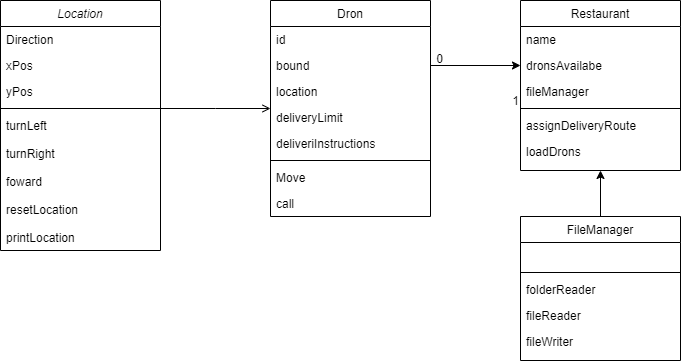

The diagram above was exported from draw.io. Its source (the exported page's mxGraphModel, read from the mxfile embedded in the PNG):
<mxGraphModel dx="1102" dy="525" grid="1" gridSize="10" guides="1" tooltips="1" connect="1" arrows="1" fold="1" page="1" pageScale="1" pageWidth="827" pageHeight="1169" math="0" shadow="0">
  <root>
    <mxCell id="WIyWlLk6GJQsqaUBKTNV-0" />
    <mxCell id="WIyWlLk6GJQsqaUBKTNV-1" parent="WIyWlLk6GJQsqaUBKTNV-0" />
    <mxCell id="zkfFHV4jXpPFQw0GAbJ--0" value="Location" style="swimlane;fontStyle=2;align=center;verticalAlign=top;childLayout=stackLayout;horizontal=1;startSize=26;horizontalStack=0;resizeParent=1;resizeLast=0;collapsible=1;marginBottom=0;rounded=0;shadow=0;strokeWidth=1;" parent="WIyWlLk6GJQsqaUBKTNV-1" vertex="1">
      <mxGeometry x="40" y="130" width="160" height="250" as="geometry">
        <mxRectangle x="230" y="140" width="160" height="26" as="alternateBounds" />
      </mxGeometry>
    </mxCell>
    <mxCell id="zkfFHV4jXpPFQw0GAbJ--1" value="Direction" style="text;align=left;verticalAlign=top;spacingLeft=4;spacingRight=4;overflow=hidden;rotatable=0;points=[[0,0.5],[1,0.5]];portConstraint=eastwest;" parent="zkfFHV4jXpPFQw0GAbJ--0" vertex="1">
      <mxGeometry y="26" width="160" height="26" as="geometry" />
    </mxCell>
    <mxCell id="zkfFHV4jXpPFQw0GAbJ--2" value="xPos" style="text;align=left;verticalAlign=top;spacingLeft=4;spacingRight=4;overflow=hidden;rotatable=0;points=[[0,0.5],[1,0.5]];portConstraint=eastwest;rounded=0;shadow=0;html=0;" parent="zkfFHV4jXpPFQw0GAbJ--0" vertex="1">
      <mxGeometry y="52" width="160" height="26" as="geometry" />
    </mxCell>
    <mxCell id="zkfFHV4jXpPFQw0GAbJ--3" value="yPos" style="text;align=left;verticalAlign=top;spacingLeft=4;spacingRight=4;overflow=hidden;rotatable=0;points=[[0,0.5],[1,0.5]];portConstraint=eastwest;rounded=0;shadow=0;html=0;" parent="zkfFHV4jXpPFQw0GAbJ--0" vertex="1">
      <mxGeometry y="78" width="160" height="26" as="geometry" />
    </mxCell>
    <mxCell id="zkfFHV4jXpPFQw0GAbJ--4" value="" style="line;html=1;strokeWidth=1;align=left;verticalAlign=middle;spacingTop=-1;spacingLeft=3;spacingRight=3;rotatable=0;labelPosition=right;points=[];portConstraint=eastwest;" parent="zkfFHV4jXpPFQw0GAbJ--0" vertex="1">
      <mxGeometry y="104" width="160" height="8" as="geometry" />
    </mxCell>
    <mxCell id="zkfFHV4jXpPFQw0GAbJ--5" value="turnLeft&#10;&#10;turnRight&#10;&#10;foward&#10;&#10;resetLocation&#10;&#10;printLocation" style="text;align=left;verticalAlign=top;spacingLeft=4;spacingRight=4;overflow=hidden;rotatable=0;points=[[0,0.5],[1,0.5]];portConstraint=eastwest;" parent="zkfFHV4jXpPFQw0GAbJ--0" vertex="1">
      <mxGeometry y="112" width="160" height="138" as="geometry" />
    </mxCell>
    <mxCell id="zkfFHV4jXpPFQw0GAbJ--17" value="Dron" style="swimlane;fontStyle=0;align=center;verticalAlign=top;childLayout=stackLayout;horizontal=1;startSize=26;horizontalStack=0;resizeParent=1;resizeLast=0;collapsible=1;marginBottom=0;rounded=0;shadow=0;strokeWidth=1;" parent="WIyWlLk6GJQsqaUBKTNV-1" vertex="1">
      <mxGeometry x="310" y="130" width="160" height="216" as="geometry">
        <mxRectangle x="550" y="140" width="160" height="26" as="alternateBounds" />
      </mxGeometry>
    </mxCell>
    <mxCell id="zkfFHV4jXpPFQw0GAbJ--18" value="id" style="text;align=left;verticalAlign=top;spacingLeft=4;spacingRight=4;overflow=hidden;rotatable=0;points=[[0,0.5],[1,0.5]];portConstraint=eastwest;" parent="zkfFHV4jXpPFQw0GAbJ--17" vertex="1">
      <mxGeometry y="26" width="160" height="26" as="geometry" />
    </mxCell>
    <mxCell id="zkfFHV4jXpPFQw0GAbJ--19" value="bound" style="text;align=left;verticalAlign=top;spacingLeft=4;spacingRight=4;overflow=hidden;rotatable=0;points=[[0,0.5],[1,0.5]];portConstraint=eastwest;rounded=0;shadow=0;html=0;" parent="zkfFHV4jXpPFQw0GAbJ--17" vertex="1">
      <mxGeometry y="52" width="160" height="26" as="geometry" />
    </mxCell>
    <mxCell id="zkfFHV4jXpPFQw0GAbJ--20" value="location" style="text;align=left;verticalAlign=top;spacingLeft=4;spacingRight=4;overflow=hidden;rotatable=0;points=[[0,0.5],[1,0.5]];portConstraint=eastwest;rounded=0;shadow=0;html=0;" parent="zkfFHV4jXpPFQw0GAbJ--17" vertex="1">
      <mxGeometry y="78" width="160" height="26" as="geometry" />
    </mxCell>
    <mxCell id="zkfFHV4jXpPFQw0GAbJ--21" value="deliveryLimit" style="text;align=left;verticalAlign=top;spacingLeft=4;spacingRight=4;overflow=hidden;rotatable=0;points=[[0,0.5],[1,0.5]];portConstraint=eastwest;rounded=0;shadow=0;html=0;" parent="zkfFHV4jXpPFQw0GAbJ--17" vertex="1">
      <mxGeometry y="104" width="160" height="26" as="geometry" />
    </mxCell>
    <mxCell id="zkfFHV4jXpPFQw0GAbJ--22" value="deliveriInstructions" style="text;align=left;verticalAlign=top;spacingLeft=4;spacingRight=4;overflow=hidden;rotatable=0;points=[[0,0.5],[1,0.5]];portConstraint=eastwest;rounded=0;shadow=0;html=0;" parent="zkfFHV4jXpPFQw0GAbJ--17" vertex="1">
      <mxGeometry y="130" width="160" height="26" as="geometry" />
    </mxCell>
    <mxCell id="zkfFHV4jXpPFQw0GAbJ--23" value="" style="line;html=1;strokeWidth=1;align=left;verticalAlign=middle;spacingTop=-1;spacingLeft=3;spacingRight=3;rotatable=0;labelPosition=right;points=[];portConstraint=eastwest;" parent="zkfFHV4jXpPFQw0GAbJ--17" vertex="1">
      <mxGeometry y="156" width="160" height="8" as="geometry" />
    </mxCell>
    <mxCell id="zkfFHV4jXpPFQw0GAbJ--24" value="Move" style="text;align=left;verticalAlign=top;spacingLeft=4;spacingRight=4;overflow=hidden;rotatable=0;points=[[0,0.5],[1,0.5]];portConstraint=eastwest;" parent="zkfFHV4jXpPFQw0GAbJ--17" vertex="1">
      <mxGeometry y="164" width="160" height="26" as="geometry" />
    </mxCell>
    <mxCell id="zkfFHV4jXpPFQw0GAbJ--25" value="call" style="text;align=left;verticalAlign=top;spacingLeft=4;spacingRight=4;overflow=hidden;rotatable=0;points=[[0,0.5],[1,0.5]];portConstraint=eastwest;" parent="zkfFHV4jXpPFQw0GAbJ--17" vertex="1">
      <mxGeometry y="190" width="160" height="26" as="geometry" />
    </mxCell>
    <mxCell id="zkfFHV4jXpPFQw0GAbJ--26" value="" style="endArrow=open;shadow=0;strokeWidth=1;rounded=0;endFill=1;edgeStyle=elbowEdgeStyle;elbow=vertical;" parent="WIyWlLk6GJQsqaUBKTNV-1" source="zkfFHV4jXpPFQw0GAbJ--0" target="zkfFHV4jXpPFQw0GAbJ--17" edge="1">
      <mxGeometry x="0.5" y="41" relative="1" as="geometry">
        <mxPoint x="200" y="202" as="sourcePoint" />
        <mxPoint x="360" y="202" as="targetPoint" />
        <mxPoint x="-40" y="32" as="offset" />
      </mxGeometry>
    </mxCell>
    <mxCell id="zkfFHV4jXpPFQw0GAbJ--27" value="" style="resizable=0;align=left;verticalAlign=bottom;labelBackgroundColor=none;fontSize=12;" parent="zkfFHV4jXpPFQw0GAbJ--26" connectable="0" vertex="1">
      <mxGeometry x="-1" relative="1" as="geometry">
        <mxPoint y="4" as="offset" />
      </mxGeometry>
    </mxCell>
    <mxCell id="zkfFHV4jXpPFQw0GAbJ--28" value="1" style="resizable=0;align=right;verticalAlign=bottom;labelBackgroundColor=none;fontSize=12;" parent="zkfFHV4jXpPFQw0GAbJ--26" connectable="0" vertex="1">
      <mxGeometry x="1" relative="1" as="geometry">
        <mxPoint x="250" y="1" as="offset" />
      </mxGeometry>
    </mxCell>
    <mxCell id="C-Godff4_f8xYhujviFL-0" value="Restaurant" style="swimlane;fontStyle=0;align=center;verticalAlign=top;childLayout=stackLayout;horizontal=1;startSize=26;horizontalStack=0;resizeParent=1;resizeLast=0;collapsible=1;marginBottom=0;rounded=0;shadow=0;strokeWidth=1;" vertex="1" parent="WIyWlLk6GJQsqaUBKTNV-1">
      <mxGeometry x="560" y="130" width="160" height="170" as="geometry">
        <mxRectangle x="550" y="140" width="160" height="26" as="alternateBounds" />
      </mxGeometry>
    </mxCell>
    <mxCell id="C-Godff4_f8xYhujviFL-1" value="name" style="text;align=left;verticalAlign=top;spacingLeft=4;spacingRight=4;overflow=hidden;rotatable=0;points=[[0,0.5],[1,0.5]];portConstraint=eastwest;" vertex="1" parent="C-Godff4_f8xYhujviFL-0">
      <mxGeometry y="26" width="160" height="26" as="geometry" />
    </mxCell>
    <mxCell id="C-Godff4_f8xYhujviFL-2" value="dronsAvailabe" style="text;align=left;verticalAlign=top;spacingLeft=4;spacingRight=4;overflow=hidden;rotatable=0;points=[[0,0.5],[1,0.5]];portConstraint=eastwest;rounded=0;shadow=0;html=0;" vertex="1" parent="C-Godff4_f8xYhujviFL-0">
      <mxGeometry y="52" width="160" height="26" as="geometry" />
    </mxCell>
    <mxCell id="C-Godff4_f8xYhujviFL-3" value="fileManager" style="text;align=left;verticalAlign=top;spacingLeft=4;spacingRight=4;overflow=hidden;rotatable=0;points=[[0,0.5],[1,0.5]];portConstraint=eastwest;rounded=0;shadow=0;html=0;" vertex="1" parent="C-Godff4_f8xYhujviFL-0">
      <mxGeometry y="78" width="160" height="26" as="geometry" />
    </mxCell>
    <mxCell id="C-Godff4_f8xYhujviFL-6" value="" style="line;html=1;strokeWidth=1;align=left;verticalAlign=middle;spacingTop=-1;spacingLeft=3;spacingRight=3;rotatable=0;labelPosition=right;points=[];portConstraint=eastwest;" vertex="1" parent="C-Godff4_f8xYhujviFL-0">
      <mxGeometry y="104" width="160" height="8" as="geometry" />
    </mxCell>
    <mxCell id="C-Godff4_f8xYhujviFL-7" value="assignDeliveryRoute" style="text;align=left;verticalAlign=top;spacingLeft=4;spacingRight=4;overflow=hidden;rotatable=0;points=[[0,0.5],[1,0.5]];portConstraint=eastwest;" vertex="1" parent="C-Godff4_f8xYhujviFL-0">
      <mxGeometry y="112" width="160" height="26" as="geometry" />
    </mxCell>
    <mxCell id="C-Godff4_f8xYhujviFL-8" value="loadDrons" style="text;align=left;verticalAlign=top;spacingLeft=4;spacingRight=4;overflow=hidden;rotatable=0;points=[[0,0.5],[1,0.5]];portConstraint=eastwest;" vertex="1" parent="C-Godff4_f8xYhujviFL-0">
      <mxGeometry y="138" width="160" height="26" as="geometry" />
    </mxCell>
    <mxCell id="C-Godff4_f8xYhujviFL-13" style="edgeStyle=orthogonalEdgeStyle;rounded=0;orthogonalLoop=1;jettySize=auto;html=1;entryX=0;entryY=0.5;entryDx=0;entryDy=0;" edge="1" parent="WIyWlLk6GJQsqaUBKTNV-1" source="zkfFHV4jXpPFQw0GAbJ--19" target="C-Godff4_f8xYhujviFL-2">
      <mxGeometry relative="1" as="geometry" />
    </mxCell>
    <mxCell id="C-Godff4_f8xYhujviFL-14" value="0" style="resizable=0;align=right;verticalAlign=bottom;labelBackgroundColor=none;fontSize=12;" connectable="0" vertex="1" parent="WIyWlLk6GJQsqaUBKTNV-1">
      <mxGeometry x="480" y="210" as="geometry">
        <mxPoint x="4" y="-13" as="offset" />
      </mxGeometry>
    </mxCell>
    <mxCell id="C-Godff4_f8xYhujviFL-25" style="edgeStyle=orthogonalEdgeStyle;rounded=0;orthogonalLoop=1;jettySize=auto;html=1;entryX=0.5;entryY=1;entryDx=0;entryDy=0;" edge="1" parent="WIyWlLk6GJQsqaUBKTNV-1" source="C-Godff4_f8xYhujviFL-15" target="C-Godff4_f8xYhujviFL-0">
      <mxGeometry relative="1" as="geometry" />
    </mxCell>
    <mxCell id="C-Godff4_f8xYhujviFL-15" value="FileManager" style="swimlane;fontStyle=0;align=center;verticalAlign=top;childLayout=stackLayout;horizontal=1;startSize=26;horizontalStack=0;resizeParent=1;resizeLast=0;collapsible=1;marginBottom=0;rounded=0;shadow=0;strokeWidth=1;" vertex="1" parent="WIyWlLk6GJQsqaUBKTNV-1">
      <mxGeometry x="560" y="346" width="160" height="144" as="geometry">
        <mxRectangle x="550" y="140" width="160" height="26" as="alternateBounds" />
      </mxGeometry>
    </mxCell>
    <mxCell id="C-Godff4_f8xYhujviFL-20" value=" " style="text;align=left;verticalAlign=top;spacingLeft=4;spacingRight=4;overflow=hidden;rotatable=0;points=[[0,0.5],[1,0.5]];portConstraint=eastwest;rounded=0;shadow=0;html=0;" vertex="1" parent="C-Godff4_f8xYhujviFL-15">
      <mxGeometry y="26" width="160" height="26" as="geometry" />
    </mxCell>
    <mxCell id="C-Godff4_f8xYhujviFL-21" value="" style="line;html=1;strokeWidth=1;align=left;verticalAlign=middle;spacingTop=-1;spacingLeft=3;spacingRight=3;rotatable=0;labelPosition=right;points=[];portConstraint=eastwest;" vertex="1" parent="C-Godff4_f8xYhujviFL-15">
      <mxGeometry y="52" width="160" height="8" as="geometry" />
    </mxCell>
    <mxCell id="C-Godff4_f8xYhujviFL-22" value="folderReader" style="text;align=left;verticalAlign=top;spacingLeft=4;spacingRight=4;overflow=hidden;rotatable=0;points=[[0,0.5],[1,0.5]];portConstraint=eastwest;" vertex="1" parent="C-Godff4_f8xYhujviFL-15">
      <mxGeometry y="60" width="160" height="26" as="geometry" />
    </mxCell>
    <mxCell id="C-Godff4_f8xYhujviFL-23" value="fileReader" style="text;align=left;verticalAlign=top;spacingLeft=4;spacingRight=4;overflow=hidden;rotatable=0;points=[[0,0.5],[1,0.5]];portConstraint=eastwest;" vertex="1" parent="C-Godff4_f8xYhujviFL-15">
      <mxGeometry y="86" width="160" height="26" as="geometry" />
    </mxCell>
    <mxCell id="C-Godff4_f8xYhujviFL-24" value="fileWriter" style="text;align=left;verticalAlign=top;spacingLeft=4;spacingRight=4;overflow=hidden;rotatable=0;points=[[0,0.5],[1,0.5]];portConstraint=eastwest;" vertex="1" parent="C-Godff4_f8xYhujviFL-15">
      <mxGeometry y="112" width="160" height="26" as="geometry" />
    </mxCell>
  </root>
</mxGraphModel>